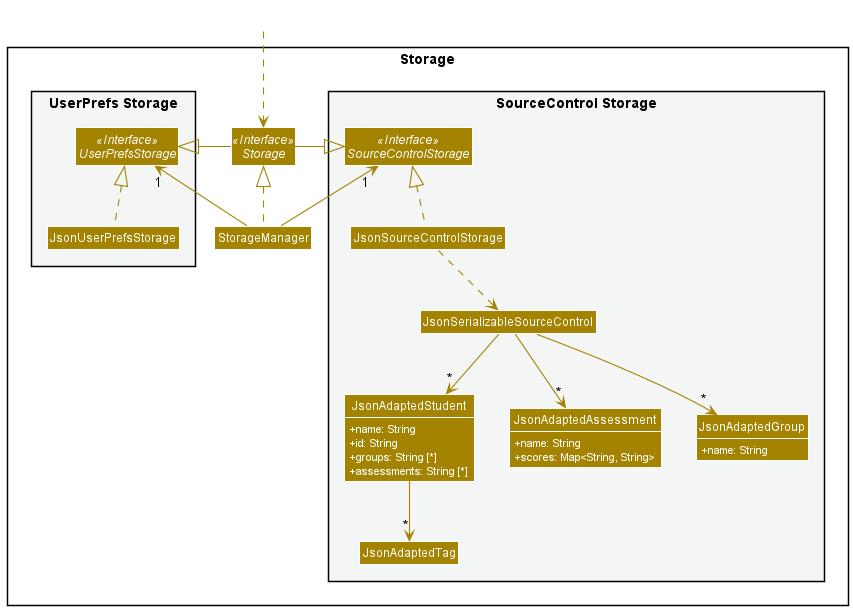

The diagram above was rendered by PlantUML. Its source (embedded in the PNG):
@startuml
!include style.puml
skinparam arrowThickness 1.1
skinparam arrowColor STORAGE_COLOR
skinparam classBackgroundColor STORAGE_COLOR

package Storage{

package "UserPrefs Storage" #F4F6F6{
Interface UserPrefsStorage <<Interface>>
Class JsonUserPrefsStorage
}

Interface Storage <<Interface>>
Class StorageManager

package "SourceControl Storage" #F4F6F6{
Interface SourceControlStorage <<Interface>>
Class JsonSourceControlStorage
Class JsonSerializableSourceControl
Class JsonAdaptedStudent {
+ name: String
+ id: String
+ groups: String [*]
+ assessments: String [*]
}
Class JsonAdaptedTag
Class JsonAdaptedAssessment {
+ name: String
+ scores: Map<String, String>
}
Class JsonAdaptedGroup {
+ name: String
}
}

}

Class HiddenOutside #FFFFFF
HiddenOutside ..> Storage

StorageManager .up.|> Storage
StorageManager -up-> "1" UserPrefsStorage
StorageManager -up-> "1" SourceControlStorage

Storage -left-|> UserPrefsStorage
Storage -right-|> SourceControlStorage

JsonUserPrefsStorage .up.|> UserPrefsStorage
JsonSourceControlStorage .up.|> SourceControlStorage
JsonSourceControlStorage ..> JsonSerializableSourceControl
JsonSerializableSourceControl --> "*" JsonAdaptedStudent
JsonSerializableSourceControl --> "*" JsonAdaptedGroup
JsonSerializableSourceControl --> "*" JsonAdaptedAssessment
JsonAdaptedStudent --> "*" JsonAdaptedTag

@enduml